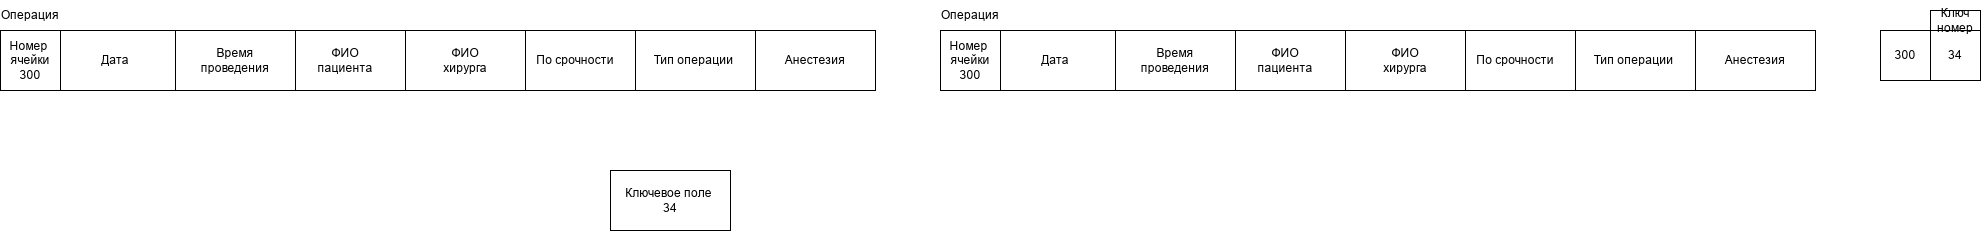

The diagram above was exported from draw.io. Its source (the exported page's mxGraphModel, read from the mxfile embedded in the PNG):
<mxGraphModel dx="3068" dy="743" grid="1" gridSize="10" guides="1" tooltips="1" connect="1" arrows="1" fold="1" page="1" pageScale="1" pageWidth="827" pageHeight="1169" math="0" shadow="0">
  <root>
    <mxCell id="0" />
    <mxCell id="1" parent="0" />
    <mxCell id="aqld_0fE1SjUR-YbBXLY-20" parent="1" style="rounded=0;whiteSpace=wrap;html=1;" value="Анестезия" vertex="1">
      <mxGeometry height="60" width="120" x="625" y="90" as="geometry" />
    </mxCell>
    <mxCell id="aqld_0fE1SjUR-YbBXLY-21" parent="1" style="rounded=0;whiteSpace=wrap;html=1;" value="Тип операции&amp;nbsp;" vertex="1">
      <mxGeometry height="60" width="120" x="505" y="90" as="geometry" />
    </mxCell>
    <mxCell id="aqld_0fE1SjUR-YbBXLY-22" parent="1" style="rounded=0;whiteSpace=wrap;html=1;" value="По срочности" vertex="1">
      <mxGeometry height="60" width="120" x="385" y="90" as="geometry" />
    </mxCell>
    <mxCell id="aqld_0fE1SjUR-YbBXLY-23" parent="1" style="rounded=0;whiteSpace=wrap;html=1;" value="ФИО&lt;div&gt;хирурга&lt;/div&gt;" vertex="1">
      <mxGeometry height="60" width="120" x="275" y="90" as="geometry" />
    </mxCell>
    <mxCell id="aqld_0fE1SjUR-YbBXLY-24" parent="1" style="rounded=0;whiteSpace=wrap;html=1;" value="ФИО&lt;div&gt;пациента&lt;/div&gt;" vertex="1">
      <mxGeometry height="60" width="120" x="155" y="90" as="geometry" />
    </mxCell>
    <mxCell id="aqld_0fE1SjUR-YbBXLY-25" parent="1" style="rounded=0;whiteSpace=wrap;html=1;" value="Время&lt;div&gt;проведения&lt;/div&gt;" vertex="1">
      <mxGeometry height="60" width="120" x="45" y="90" as="geometry" />
    </mxCell>
    <mxCell id="aqld_0fE1SjUR-YbBXLY-26" parent="1" style="rounded=0;whiteSpace=wrap;html=1;" value="Дата" vertex="1">
      <mxGeometry height="60" width="120" x="-75" y="90" as="geometry" />
    </mxCell>
    <mxCell id="aqld_0fE1SjUR-YbBXLY-27" parent="1" style="text;html=1;whiteSpace=wrap;strokeColor=none;fillColor=none;align=center;verticalAlign=middle;rounded=0;" value="Операция" vertex="1">
      <mxGeometry height="30" width="60" x="-130" y="60" as="geometry" />
    </mxCell>
    <mxCell id="aqld_0fE1SjUR-YbBXLY-28" parent="1" style="rounded=0;whiteSpace=wrap;html=1;" value="Ключевое поле&amp;nbsp;&lt;div&gt;34&lt;/div&gt;" vertex="1">
      <mxGeometry height="60" width="120" x="-460" y="230" as="geometry" />
    </mxCell>
    <mxCell id="aqld_0fE1SjUR-YbBXLY-29" parent="1" style="whiteSpace=wrap;html=1;aspect=fixed;" value="Номер&amp;nbsp;&lt;div&gt;ячейки&lt;/div&gt;&lt;div&gt;300&lt;/div&gt;" vertex="1">
      <mxGeometry height="60" width="60" x="-130" y="90" as="geometry" />
    </mxCell>
    <mxCell id="aqld_0fE1SjUR-YbBXLY-38" parent="1" style="whiteSpace=wrap;html=1;aspect=fixed;" value="300" vertex="1">
      <mxGeometry height="50" width="50" x="810" y="90" as="geometry" />
    </mxCell>
    <mxCell id="aqld_0fE1SjUR-YbBXLY-41" parent="1" style="whiteSpace=wrap;html=1;aspect=fixed;" value="34" vertex="1">
      <mxGeometry height="50" width="50" x="860" y="90" as="geometry" />
    </mxCell>
    <mxCell id="aqld_0fE1SjUR-YbBXLY-42" parent="1" style="rounded=0;whiteSpace=wrap;html=1;" value="Ключ номер" vertex="1">
      <mxGeometry height="20" width="50" x="860" y="70" as="geometry" />
    </mxCell>
    <mxCell id="aqld_0fE1SjUR-YbBXLY-43" parent="1" style="rounded=0;whiteSpace=wrap;html=1;" value="Анестезия" vertex="1">
      <mxGeometry height="60" width="120" x="-315" y="90" as="geometry" />
    </mxCell>
    <mxCell id="aqld_0fE1SjUR-YbBXLY-44" parent="1" style="rounded=0;whiteSpace=wrap;html=1;" value="Тип операции&amp;nbsp;" vertex="1">
      <mxGeometry height="60" width="120" x="-435" y="90" as="geometry" />
    </mxCell>
    <mxCell id="aqld_0fE1SjUR-YbBXLY-45" parent="1" style="rounded=0;whiteSpace=wrap;html=1;" value="По срочности" vertex="1">
      <mxGeometry height="60" width="120" x="-555" y="90" as="geometry" />
    </mxCell>
    <mxCell id="aqld_0fE1SjUR-YbBXLY-46" parent="1" style="rounded=0;whiteSpace=wrap;html=1;" value="ФИО&lt;div&gt;хирурга&lt;/div&gt;" vertex="1">
      <mxGeometry height="60" width="120" x="-665" y="90" as="geometry" />
    </mxCell>
    <mxCell id="aqld_0fE1SjUR-YbBXLY-47" parent="1" style="rounded=0;whiteSpace=wrap;html=1;" value="ФИО&lt;div&gt;пациента&lt;/div&gt;" vertex="1">
      <mxGeometry height="60" width="120" x="-785" y="90" as="geometry" />
    </mxCell>
    <mxCell id="aqld_0fE1SjUR-YbBXLY-48" parent="1" style="rounded=0;whiteSpace=wrap;html=1;" value="Время&lt;div&gt;проведения&lt;/div&gt;" vertex="1">
      <mxGeometry height="60" width="120" x="-895" y="90" as="geometry" />
    </mxCell>
    <mxCell id="aqld_0fE1SjUR-YbBXLY-49" parent="1" style="rounded=0;whiteSpace=wrap;html=1;" value="Дата" vertex="1">
      <mxGeometry height="60" width="120" x="-1015" y="90" as="geometry" />
    </mxCell>
    <mxCell id="aqld_0fE1SjUR-YbBXLY-50" parent="1" style="text;html=1;whiteSpace=wrap;strokeColor=none;fillColor=none;align=center;verticalAlign=middle;rounded=0;" value="Операция" vertex="1">
      <mxGeometry height="30" width="60" x="-1070" y="60" as="geometry" />
    </mxCell>
    <mxCell id="aqld_0fE1SjUR-YbBXLY-51" parent="1" style="whiteSpace=wrap;html=1;aspect=fixed;" value="Номер&amp;nbsp;&lt;div&gt;ячейки&lt;/div&gt;&lt;div&gt;300&lt;/div&gt;" vertex="1">
      <mxGeometry height="60" width="60" x="-1070" y="90" as="geometry" />
    </mxCell>
  </root>
</mxGraphModel>